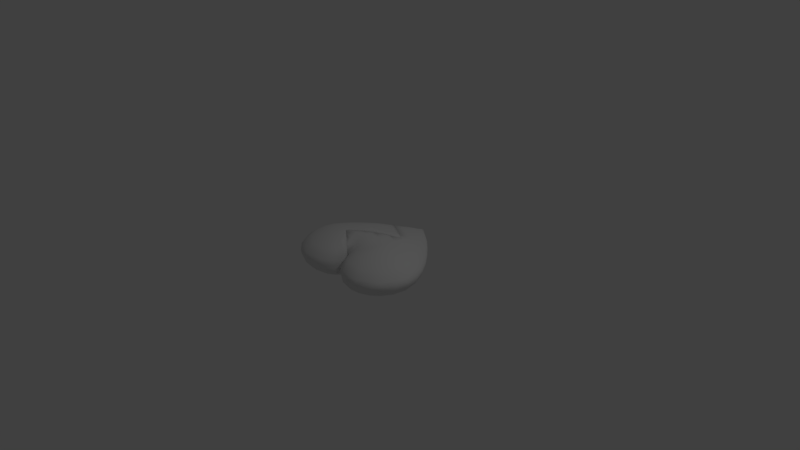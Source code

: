 # Source: HeartBreakCopy.blend  (saved by Blender 2.79.0; exported with 4.5.12 LTS)
import bpy
from mathutils import Matrix  # noqa: F401  (used for matrix-valued properties, if any)

bpy.ops.wm.read_factory_settings(use_empty=True)
scene = bpy.context.scene
scene.name = 'Scene'

# ---- collections
col_collection_1 = bpy.data.collections.new('Collection 1'); scene.collection.children.link(col_collection_1)

# ---- world
world_world = bpy.data.worlds.new('World'); scene.world = world_world
world_world.color = (0.05088, 0.05088, 0.05088)
world_world.use_sun_shadow = False
world_world.sun_shadow_jitter_overblur = 0.0
world_world.cycles.sampling_method = 'MANUAL'

# ---- cameras
cam_camera = bpy.data.cameras.new('Camera')
cam_camera.clip_end = 100.0
cam_camera.lens = 35.0
cam_camera.sensor_width = 32.0
cam_camera.sensor_height = 18.0
cam_camera.ortho_scale = 7.314
cam_camera.dof.focus_distance = 0.0
cam_camera.dof.aperture_fstop = 128.0

# ---- lights
light_lamp = bpy.data.lights.new('Lamp', 'POINT')
light_lamp.transmission_factor = 0.0
light_lamp.cutoff_distance = 30.0
light_lamp.energy = 100.0
light_lamp.shadow_buffer_clip_start = 1.001
light_lamp.shadow_soft_size = 0.1
light_lamp.shadow_maximum_resolution = 0.006
light_lamp.use_absolute_resolution = True

# ---- meshes
me_cylinder_001 = bpy.data.meshes.new('Cylinder.001')
me_cylinder_001.from_pydata([(-0.2804, 0.7344, -0.04366), (-0.5528, 0.4626, -0.06196), (-0.7791, 0.1581, -0.07224), (-0.8776, -0.1598, -0.07598), (-0.754, -0.4748, -0.07753), (-0.4964, -0.6391, -0.07892), (-0.2163, -0.6223, -0.07977), (-0.07334, -0.5157, -0.07943), (-0.2663, 0.6184, -0.1117), (-0.4952, 0.3881, -0.1414), (-0.6854, 0.131, -0.157), (-0.7694, -0.1374, -0.1695), (-0.6653, -0.4034, -0.1724), (-0.4479, -0.5421, -0.1743), (-0.2109, -0.5276, -0.1751), (-0.3145, 0.2893, -0.2266), (-0.4267, 0.1743, -0.2269), (-0.5202, 0.04583, -0.2338), (-0.5644, -0.08836, -0.245), (-0.5127, -0.2214, -0.2539), (-0.4044, -0.2909, -0.2605), (-0.2863, -0.2836, -0.2645), (-0.2706, 0.009818, -0.2656), (-0.2858, -0.009679, -0.2661), (-0.2984, -0.0315, -0.2665), (-0.304, -0.05432, -0.268), (-0.2971, -0.07689, -0.2713), (-0.2827, -0.08861, -0.2732), (-0.267, -0.08731, -0.2743), (-0.2596, -0.07993, -0.2745), (-0.281, 0.735, 0.04279), (-0.2895, 0.7629, 0.0002314), (-0.5528, 0.4627, 0.06046), (-0.5732, 0.4828, -0.0003605), (-0.7791, 0.1582, 0.07018), (-0.8079, 0.1671, -0.000807), (-0.8776, -0.1597, 0.07347), (-0.91, -0.1625, -0.001121), (-0.754, -0.4746, 0.07321), (-0.7819, -0.4889, -0.002011), (-0.4964, -0.639, 0.07213), (-0.5147, -0.6592, -0.003271), (-0.2163, -0.6222, 0.0707), (-0.2243, -0.6419, -0.004494), (-0.07431, -0.5161, 0.06953), (-0.07671, -0.5317, -0.004953), (-0.2663, 0.6184, 0.1074), (-0.4952, 0.3883, 0.1379), (-0.6854, 0.1312, 0.1532), (-0.7694, -0.1372, 0.1661), (-0.6653, -0.4031, 0.1673), (-0.4479, -0.5419, 0.1669), (-0.2116, -0.5276, 0.1659), (-0.09645, -0.4398, 0.1648), (-0.3144, 0.2896, 0.22), (-0.4274, 0.1746, 0.2203), (-0.5224, 0.04622, 0.2275), (-0.5644, -0.08799, 0.2388), (-0.5127, -0.221, 0.2474), (-0.4043, -0.2904, 0.2529), (-0.2863, -0.2832, 0.2557), (-0.2305, -0.24, 0.2538), (-0.3251, 0.01685, 0.2636), (-0.3444, -0.0026, 0.2643), (-0.3605, -0.02438, 0.2649), (-0.3675, -0.04717, 0.2664), (-0.3588, -0.06975, 0.2695), (-0.3404, -0.08151, 0.271), (-0.3205, -0.08025, 0.2717), (-0.3111, -0.07289, 0.2719), (-0.1492, 0.8642, -0.04037), (-0.1689, 0.8596, -0.008298), (-0.2852, 0.7491, -0.02202), (-0.4193, 0.6012, -0.05727), (-0.4349, 0.6265, -0.001425), (-0.5636, 0.4732, -0.03133), (-0.6723, 0.315, -0.07265), (-0.6983, 0.3307, -0.005174), (-0.7944, 0.1631, -0.03696), (-0.8419, 0.003368, -0.0852), (-0.8755, 0.007504, -0.009956), (-0.8953, -0.1612, -0.03919), (-0.8329, -0.324, -0.09032), (-0.8667, -0.3338, -0.01301), (-0.7691, -0.4827, -0.04037), (-0.6341, -0.571, -0.08962), (-0.6588, -0.5907, -0.01252), (-0.5058, -0.6502, -0.04145), (-0.3552, -0.6469, -0.08864), (-0.3683, -0.6688, -0.01272), (-0.2201, -0.6324, -0.04219), (-0.1474, -0.5952, -0.009102), (-0.1416, -0.5766, -0.08338), (-0.0253, -0.4471, 0.003807), (-0.07572, -0.5231, -0.04207), (-0.3822, 0.5046, -0.1328), (-0.5925, 0.261, -0.1539), (-0.7321, -0.001595, -0.1727), (-0.7233, -0.2727, -0.182), (-0.5596, -0.4775, -0.1829), (-0.3294, -0.5408, -0.1836), (-0.4271, -0.42, -0.2277), (-0.1498, -0.4851, -0.1783), (-0.7135, -0.4423, -0.131), (-0.8281, -0.1486, -0.1281), (-0.07674, -0.4801, -0.1307), (-0.2112, -0.5805, -0.1328), (-0.736, 0.1466, -0.1192), (-0.277, 0.6805, -0.07823), (-0.5274, 0.4283, -0.105), (-0.4733, -0.596, -0.1327), (-0.1573, 0.3469, -0.2268), (-0.3713, 0.2319, -0.2284), (-0.4714, 0.11, -0.2312), (-0.542, -0.02108, -0.2418), (-0.5394, -0.1551, -0.2528), (-0.459, -0.2566, -0.2598), (-0.3454, -0.2878, -0.2649), (-0.3423, -0.1895, -0.2733), (-0.4644, 0.2831, -0.189), (-0.2929, 0.4567, -0.1753), (-0.5914, -0.3141, -0.2216), (-0.6064, 0.08976, -0.2014), (-0.247, -0.4098, -0.2322), (-0.6696, -0.1126, -0.215), (-0.1425, 0.01919, -0.2826), (-0.2782, 7.107e-05, -0.2659), (-0.2921, -0.02059, -0.2663), (-0.3012, -0.04291, -0.2674), (-0.3006, -0.0656, -0.2699), (-0.2899, -0.08276, -0.2724), (-0.2748, -0.08797, -0.2739), (-0.2633, -0.08362, -0.2744), (-0.3981, -0.1484, -0.2681), (-0.3916, 0.007387, -0.252), (-0.3454, 0.08272, -0.249), (-0.42, -0.07056, -0.2598), (-0.3054, 0.1517, -0.2525), (-0.1604, 0.822, 0.04209), (-0.2939, 0.7558, 0.02396), (-0.4193, 0.6013, 0.05604), (-0.5708, 0.4793, 0.03341), (-0.6723, 0.3151, 0.07074), (-0.8023, 0.1679, 0.03878), (-0.8419, 0.003477, 0.08292), (-0.9044, -0.1612, 0.04081), (-0.8329, -0.3238, 0.08697), (-0.7756, -0.4889, 0.03986), (-0.6341, -0.5709, 0.08409), (-0.5072, -0.6587, 0.03744), (-0.3552, -0.6469, 0.08062), (-0.2168, -0.6398, 0.03476), (-0.03575, -0.4297, 0.05292), (-0.1419, -0.5767, 0.07382), (-0.06927, -0.528, 0.03297), (-0.3822, 0.5047, 0.1298), (-0.5925, 0.2612, 0.1501), (-0.7321, -0.001361, 0.1689), (-0.7233, -0.2724, 0.1777), (-0.5596, -0.4772, 0.1765), (-0.3294, -0.5406, 0.1752), (-0.04735, -0.371, 0.1528), (-0.4271, -0.4197, 0.2201), (-0.1528, -0.486, 0.1687), (-0.7135, -0.4421, 0.1263), (-0.8281, -0.1484, 0.1252), (-0.08048, -0.4814, 0.1209), (-0.2115, -0.5805, 0.1236), (-0.736, 0.1468, 0.1164), (-0.277, 0.6805, 0.0757), (-0.5274, 0.4284, 0.1025), (-0.4732, -0.5959, 0.1256), (-0.1573, 0.3472, 0.22), (-0.3713, 0.2322, 0.2217), (-0.4751, 0.1105, 0.2249), (-0.5439, -0.02068, 0.2355), (-0.5394, -0.1547, 0.2464), (-0.4589, -0.2562, 0.2527), (-0.3453, -0.2874, 0.2567), (-0.3726, -0.1866, 0.268), (-0.2584, -0.2616, 0.255), (-0.4644, 0.2833, 0.1838), (-0.2929, 0.4569, 0.1705), (-0.5914, -0.3138, 0.2159), (-0.6064, 0.09005, 0.1963), (-0.1609, -0.344, 0.2239), (-0.247, -0.4095, 0.2233), (-0.6695, -0.1123, 0.2103), (-0.1623, 0.02599, 0.2781), (-0.3348, 0.007127, 0.264), (-0.3524, -0.01349, 0.2646), (-0.364, -0.03577, 0.2658), (-0.3632, -0.05846, 0.2681), (-0.3496, -0.07564, 0.2704), (-0.3305, -0.08089, 0.2715), (-0.3158, -0.07657, 0.2718), (-0.4363, -0.1457, 0.2637), (-0.4422, 0.01126, 0.2496), (-0.3869, 0.08641, 0.246), (-0.2706, -0.1572, 0.2684), (-0.3032, -0.1823, 0.2693), (-0.4666, -0.0675, 0.2566), (-0.3209, 0.1536, 0.2466), (-0.354, 0.12, 0.2468), (-0.4518, -0.1067, 0.2614), (-0.1605, 0.1871, 0.2545), (-0.4547, -0.02805, 0.2539), (-0.3379, -0.1847, 0.2696), (-0.2869, -0.1697, 0.2689), (-0.4146, 0.04883, 0.2481), (-0.6337, -0.2141, 0.2201), (-0.149, 0.5448, 0.1573), (-0.6403, -0.01027, 0.2087), (-0.337, -0.4176, 0.2269), (-0.2032, -0.3777, 0.2252), (-0.5364, 0.1872, 0.1927), (-0.5109, -0.3691, 0.2236), (-0.4047, -0.1664, 0.2668), (-0.5994, -0.5286, 0.1369), (-0.3415, -0.5995, 0.1341), (-0.03917, -0.4062, 0.1066), (-0.4042, 0.5563, 0.09561), (-0.6359, 0.2905, 0.1146), (-0.1488, 0.8003, 0.0646), (-0.7912, 0.00222, 0.1314), (-0.1432, -0.5358, 0.126), (-0.3796, 0.3709, 0.1792), (-0.1385, -0.5935, 0.03372), (-0.7825, -0.2997, 0.1385), (-0.03842, -0.4424, 0.04453), (-0.3603, -0.6715, 0.03691), (-0.6545, -0.5948, 0.04043), (-0.8665, -0.3354, 0.04275), (-0.8742, 0.00989, 0.04196), (-0.6961, 0.3306, 0.03707), (-0.436, 0.6213, 0.03033), (-0.1818, 0.8399, 0.02213), (-0.3236, 0.117, -0.2511), (-0.4059, -0.1099, -0.265), (-0.1579, 0.186, -0.2626), (-0.4021, -0.03197, -0.2564), (-0.3665, 0.04478, -0.2505), (-0.6332, -0.2143, -0.2253), (-0.148, 0.5448, -0.1651), (-0.64, -0.01074, -0.2139), (-0.337, -0.4173, -0.2354), (-0.2035, -0.3777, -0.2344), (-0.5362, 0.1869, -0.198), (-0.5106, -0.369, -0.2304), (-0.3686, -0.1693, -0.2716), (-0.5991, -0.5283, -0.1435), (-0.3416, -0.5992, -0.1431), (-0.4041, 0.5562, -0.09788), (-0.6358, 0.2903, -0.1179), (-0.1386, 0.8093, -0.0647), (-0.7908, 0.001861, -0.1348), (-0.1415, -0.535, -0.1361), (-0.3795, 0.3705, -0.1842), (-0.1446, -0.5856, -0.04617), (-0.782, -0.2997, -0.143), (-0.03103, -0.4357, -0.02876), (-0.3617, -0.6586, -0.05089), (-0.6472, -0.582, -0.05161), (-0.8513, -0.3294, -0.05237), (-0.86, 0.005712, -0.04817), (-0.6861, 0.3234, -0.03924), (-0.4277, 0.6145, -0.02952), (-0.1597, 0.8638, -0.02525), (0.0, 0.4014, -0.2161), (0.0, 0.9881, 0.0004415), (0.0, 0.4017, 0.2082), (0.0, 0.9769, -0.01353), (0.0, 0.2187, -0.2614), (0.1573, 0.3469, -0.2268), (0.0, 0.9787, 0.01613), (0.0, -0.3749, 0.03263), (0.0, 0.2192, 0.2527), (0.1573, 0.3472, 0.22), (0.1579, 0.186, -0.2626), (-0.1498, 0.8022, 0.06257), (-0.3316, -0.1714, -0.2733), (-0.1511, 0.5429, -0.1653), (-0.3149, -0.2048, -0.2734), (0.1559, 0.3808, 0.2094), (0.0, 0.4809, 0.1805), (-0.2624, -0.1264, -0.2745), (-0.2721, 0.6525, 0.08998), (-0.1852, -0.0768, -0.2817), (-0.07492, 0.8878, 0.03438), (-0.2485, -0.07091, 0.2759), (-0.1375, 0.7904, -0.07113), (0.1192, 0.1953, 0.254), (-0.2125, -0.3588, -0.2393), (-0.005846, -0.368, 0.06382), (-0.1611, 0.7888, 0.06566), (-0.02805, -0.3441, 0.154), (-0.07703, -0.3033, 0.2031), (-0.2843, -0.2573, -0.2674), (-0.01155, -0.4024, -0.0009591), (-0.07919, -0.4732, -0.1379), (-0.1227, 0.5593, 0.1523), (-0.2992, -0.1301, 0.2701), (-0.3047, -0.1123, 0.2707), (-0.2005, -0.3754, -0.2343), (0.0, 0.04327, -0.2875), (-0.3236, -0.1888, -0.2743), (-0.04002, -0.4427, -0.06556), (-0.1157, -0.4575, -0.1761), (0.312, 0.2518, -0.2337), (0.0, 0.4469, -0.2001), (0.1598, 0.2243, 0.2464), (-0.03262, -0.4318, -0.04852), (-0.00613, 0.9662, -0.0273), (-0.07281, -0.4732, -0.1294), (-0.2951, -0.1477, -0.2746), (-0.2527, -0.1201, -0.2743), (-0.2747, -0.1488, 0.2688), (-0.2954, -0.1055, 0.2705), (-0.147, 0.5747, 0.1462), (0.1542, 0.1457, -0.2674), (-0.2647, -0.1563, 0.2686), (-0.1769, -0.2238, 0.2532), (-0.2725, -0.133, -0.2747), (-0.0251, -0.4203, -0.03084), (-0.3139, -0.119, 0.2708), (-0.1481, 0.541, -0.1663), (-0.02503, 0.02687, -0.2885), (-0.1119, 0.02886, 0.2801), (-0.01267, -0.3591, 0.112), (0.0, 0.1098, 0.2716), (0.1999, 0.1762, -0.2597), (0.2729, 0.3048, 0.22), (-0.08613, -0.2957, 0.2116), (-0.09622, 0.8454, -0.05944), (-0.2461, 0.6365, 0.1042), (-0.2736, -0.2739, -0.2643)], [], [(267, 72, 31, 71), (266, 75, 33, 74), (265, 78, 35, 77), (264, 81, 37, 80), (263, 84, 39, 83), (262, 87, 41, 86), (261, 90, 43, 89), (260, 323, 298, 93), (259, 98, 12, 103), (258, 94, 45, 91), (257, 112, 16, 119), (256, 102, 307, 299, 105), (255, 97, 11, 104), (254, 290, 8, 108), (253, 96, 10, 107), (252, 95, 9, 109), (251, 100, 14, 106), (250, 99, 13, 110), (249, 130, 27, 280, 118), (248, 116, 20, 101), (247, 113, 17, 122), (246, 292, 303), (245, 117, 21, 123), (244, 114, 18, 124), (243, 325, 281), (242, 115, 19, 121), (241, 127, 24, 134), (240, 128, 25, 136), (239, 125, 22, 137), (238, 129, 26, 133), (237, 126, 23, 135), (236, 71, 31, 139), (235, 74, 33, 141), (234, 77, 35, 143), (233, 80, 37, 145), (232, 83, 39, 147), (231, 86, 41, 149), (230, 89, 43, 151), (229, 93, 298, 275), (228, 164, 50, 158), (227, 91, 45, 154), (226, 181, 55, 173), (225, 166, 53, 163), (224, 165, 49, 157), (222, 168, 48, 156), (221, 170, 47, 155), (220, 328, 295, 161), (219, 167, 52, 160), (218, 171, 51, 159), (217, 179, 67, 193), (216, 162, 59, 177), (215, 184, 56, 174), (214, 185, 61, 180), (213, 186, 60, 178), (212, 187, 57, 175), (211, 182, 54, 172), (210, 183, 58, 176), (209, 197, 64, 190), (208, 199, 316, 301), (207, 200, 324, 68, 194), (206, 201, 65, 191), (205, 202, 62, 188), (204, 196, 66, 192), (203, 198, 63, 189), (202, 203, 189, 62), (54, 173, 203, 202), (173, 55, 198, 203), (201, 204, 192, 65), (57, 176, 204, 201), (176, 58, 196, 204), (199, 320, 316), (61, 321, 320, 199), (276, 205, 188, 327, 329), (270, 172, 205, 276), (172, 54, 202, 205), (197, 206, 191, 64), (56, 175, 206, 197), (175, 57, 201, 206), (179, 207, 194, 67), (59, 178, 207, 179), (178, 60, 200, 207), (200, 208, 301, 324), (60, 180, 208, 200), (180, 61, 199, 208), (198, 209, 190, 63), (55, 174, 209, 198), (174, 56, 197, 209), (187, 210, 176, 57), (49, 158, 210, 187), (158, 50, 183, 210), (185, 332, 321, 61), (53, 161, 296, 332, 185), (161, 295, 296), (184, 212, 175, 56), (48, 157, 212, 184), (157, 49, 187, 212), (162, 213, 178, 59), (51, 160, 213, 162), (160, 52, 186, 213), (186, 214, 180, 60), (52, 163, 214, 186), (163, 53, 185, 214), (181, 215, 174, 55), (47, 156, 215, 181), (156, 48, 184, 215), (183, 216, 177, 58), (50, 159, 216, 183), (159, 51, 162, 216), (196, 217, 193, 66), (58, 177, 217, 196), (177, 59, 179, 217), (164, 218, 159, 50), (38, 148, 218, 164), (148, 40, 171, 218), (171, 219, 160, 51), (40, 150, 219, 171), (150, 42, 167, 219), (166, 220, 161, 53), (44, 152, 220, 166), (152, 293, 328, 220), (169, 221, 155, 46, 286), (30, 140, 221, 169), (140, 32, 170, 221), (170, 222, 156, 47), (32, 142, 222, 170), (142, 34, 168, 222), (138, 30, 169, 294, 279), (168, 224, 157, 48), (34, 144, 224, 168), (144, 36, 165, 224), (167, 225, 163, 52), (42, 153, 225, 167), (153, 44, 166, 225), (182, 226, 173, 54), (46, 155, 226, 182), (155, 47, 181, 226), (153, 227, 154, 44), (42, 151, 227, 153), (151, 43, 91, 227), (165, 228, 158, 49), (36, 146, 228, 165), (146, 38, 164, 228), (152, 229, 275, 293), (44, 154, 229, 152), (154, 45, 93, 229), (150, 230, 151, 42), (40, 149, 230, 150), (149, 41, 89, 230), (148, 231, 149, 40), (38, 147, 231, 148), (147, 39, 86, 231), (146, 232, 147, 38), (36, 145, 232, 146), (145, 37, 83, 232), (144, 233, 145, 36), (34, 143, 233, 144), (143, 35, 80, 233), (142, 234, 143, 34), (32, 141, 234, 142), (141, 33, 77, 234), (140, 235, 141, 32), (30, 139, 235, 140), (139, 31, 74, 235), (138, 236, 139, 30), (274, 269, 71, 236), (112, 237, 135, 16), (15, 137, 237, 112), (137, 22, 126, 237), (115, 238, 133, 19), (18, 136, 238, 115), (136, 25, 129, 238), (111, 239, 137, 15), (268, 272, 239, 111), (272, 304, 326, 125, 239), (114, 240, 136, 18), (17, 134, 240, 114), (134, 24, 128, 240), (117, 282, 297, 21), (20, 118, 305, 282, 117), (118, 280, 305), (21, 297, 335), (113, 241, 134, 17), (16, 135, 241, 113), (135, 23, 127, 241), (98, 242, 121, 12), (11, 124, 242, 98), (124, 18, 115, 242), (97, 244, 124, 11), (10, 122, 244, 97), (122, 17, 114, 244), (100, 245, 123, 14), (13, 101, 245, 100), (101, 20, 117, 245), (102, 246, 303, 307), (14, 123, 246, 102), (123, 21, 335, 292, 246), (96, 247, 122, 10), (9, 119, 247, 96), (119, 16, 113, 247), (99, 248, 101, 13), (12, 121, 248, 99), (121, 19, 116, 248), (116, 249, 118, 20), (19, 133, 249, 116), (133, 26, 130, 249), (85, 250, 110, 5), (4, 103, 250, 85), (103, 12, 99, 250), (88, 251, 106, 6), (5, 110, 251, 88), (110, 13, 100, 251), (7, 105, 313, 306), (105, 299, 313), (73, 252, 109, 1), (0, 108, 252, 73), (108, 8, 95, 252), (76, 253, 107, 2), (1, 109, 253, 76), (109, 9, 96, 253), (70, 254, 108, 0), (79, 255, 104, 3), (2, 107, 255, 79), (107, 10, 97, 255), (92, 256, 105, 7), (6, 106, 256, 92), (106, 14, 102, 256), (95, 257, 119, 9), (8, 120, 257, 95), (120, 15, 112, 257), (90, 258, 91, 43), (6, 92, 258, 90), (92, 7, 94, 258), (82, 259, 103, 4), (3, 104, 259, 82), (104, 11, 98, 259), (94, 260, 93, 45), (7, 306, 311, 260, 94), (87, 261, 89, 41), (5, 88, 261, 87), (88, 6, 90, 261), (84, 262, 86, 39), (4, 85, 262, 84), (85, 5, 87, 262), (81, 263, 83, 37), (3, 82, 263, 81), (82, 4, 84, 263), (78, 264, 80, 35), (2, 79, 264, 78), (79, 3, 81, 264), (75, 265, 77, 33), (1, 76, 265, 75), (76, 2, 78, 265), (72, 266, 74, 31), (0, 73, 266, 72), (73, 1, 75, 266), (271, 267, 71, 269), (70, 0, 72, 267), (278, 330, 319), (276, 329, 291), (270, 276, 291, 310, 277), (277, 310, 331), (268, 273, 278, 272), (272, 278, 319, 304), (317, 289, 69), (287, 315, 29), (322, 314, 131, 28), (279, 288, 138), (318, 334, 46, 182, 211), (302, 195, 68, 324), (285, 322, 28, 132), (334, 286, 46), (286, 294, 169), (283, 284, 270, 277), (312, 333, 254, 70), (309, 273, 268), (284, 300, 211, 172, 270), (331, 283, 277), (311, 323, 260), (330, 278, 273, 308), (8, 281, 120), (302, 317, 69, 195), (325, 309, 268, 111), (281, 325, 111, 15, 120), (279, 294, 223), (289, 327, 188, 62, 189, 63, 190, 64, 191, 65, 192, 66, 193, 67, 194, 68, 195, 69), (315, 285, 132, 29), (333, 290, 254), (300, 318, 211), (288, 274, 236, 138), (326, 287, 29, 132, 28, 131, 27, 130, 26, 129, 25, 128, 24, 127, 23, 126, 22, 125), (314, 280, 27, 131), (271, 312, 70, 267)])
me_cylinder_001.polygons.foreach_set('use_smooth', [True] * 292)
me_cylinder_001.use_remesh_preserve_volume = False
me_cylinder_001.use_remesh_preserve_attributes = False
me_cylinder_001.use_mirror_vertex_groups = False
me_cylinder_001.update()
me_cylinder = bpy.data.meshes.new('Cylinder')
me_cylinder.from_pydata([(-0.2663, 0.6184, -0.1117), (-0.09172, -0.4382, -0.1745), (-0.2307, -0.241, -0.2631), (-0.03378, -0.429, -0.06296), (-0.1343, 0.7346, -0.09011), (-0.04233, -0.3693, -0.1626), (-0.1162, -0.2068, -0.2619), (-0.2584, -0.2623, -0.2641), (-0.1605, -0.3442, -0.2333), (-0.1366, -0.07475, -0.2864), (-0.2455, -0.1619, -0.2741), (-0.2788, -0.1862, -0.2753), (-0.136, 0.735, 0.08666), (-0.1146, -0.2051, 0.2525), (-0.1548, -0.06795, 0.2818), (-0.1346, -0.1375, 0.2714), (-0.08161, -0.2928, 0.2109), (-0.1488, 0.8003, 0.0646), (-0.1258, -0.1426, -0.2777), (-0.3089, -0.1882, -0.2751), (-0.2613, -0.1741, -0.2746), (-0.08079, -0.291, -0.2216), (-0.148, 0.5448, -0.1651), (-0.03329, -0.404, -0.1163), (0.0, 0.9705, -0.02674), (0.2804, 0.7344, -0.04366), (0.5528, 0.4626, -0.06196), (0.7791, 0.1581, -0.07224), (0.8776, -0.1598, -0.07598), (0.754, -0.4748, -0.07753), (0.4964, -0.6391, -0.07892), (0.2163, -0.6223, -0.07977), (0.0, -0.355, -0.07586), (0.07334, -0.5157, -0.07943), (0.0, 0.8427, -0.06615), (0.2663, 0.6184, -0.1117), (0.4952, 0.3881, -0.1414), (0.6854, 0.131, -0.157), (0.7694, -0.1374, -0.1695), (0.6653, -0.4034, -0.1724), (0.4479, -0.5421, -0.1743), (0.2109, -0.5276, -0.1751), (0.09172, -0.4382, -0.1745), (0.0, -0.3042, -0.1658), (0.3145, 0.2893, -0.2266), (0.4267, 0.1743, -0.2269), (0.5202, 0.04583, -0.2338), (0.5644, -0.08836, -0.245), (0.5127, -0.2214, -0.2539), (0.4044, -0.2909, -0.2605), (0.2863, -0.2836, -0.2645), (0.2307, -0.241, -0.2631), (0.0, -0.1751, -0.2677), (0.0, 0.02851, -0.2897), (0.2706, 0.009818, -0.2656), (0.2858, -0.009679, -0.2661), (0.2984, -0.0315, -0.2665), (0.304, -0.05432, -0.268), (0.2971, -0.07689, -0.2713), (0.2827, -0.08861, -0.2732), (0.267, -0.08731, -0.2743), (0.2596, -0.07993, -0.2745), (0.0, -0.06873, -0.2969), (0.0, 0.9454, 0.02762), (0.0, 0.9881, 0.0004415), (0.281, 0.735, 0.04279), (0.2895, 0.7629, 0.0002314), (0.5528, 0.4627, 0.06046), (0.5732, 0.4828, -0.0003605), (0.7791, 0.1582, 0.07018), (0.8079, 0.1671, -0.000807), (0.8776, -0.1597, 0.07347), (0.91, -0.1625, -0.001121), (0.754, -0.4746, 0.07321), (0.7819, -0.4889, -0.002011), (0.4964, -0.639, 0.07213), (0.5147, -0.6592, -0.003271), (0.2163, -0.6222, 0.0707), (0.2243, -0.6419, -0.004494), (0.0, -0.3559, 0.06595), (0.0, -0.3649, -0.004958), (0.07431, -0.5161, 0.06953), (0.07671, -0.5317, -0.004953), (0.0, 0.8416, 0.0652), (0.2663, 0.6184, 0.1074), (0.4952, 0.3883, 0.1379), (0.6854, 0.1312, 0.1532), (0.7694, -0.1372, 0.1661), (0.6653, -0.4031, 0.1673), (0.4479, -0.5419, 0.1669), (0.2116, -0.5276, 0.1659), (0.09645, -0.4398, 0.1648), (0.0, -0.3051, 0.1559), (0.3144, 0.2896, 0.22), (0.4274, 0.1746, 0.2203), (0.5224, 0.04622, 0.2275), (0.5644, -0.08799, 0.2388), (0.5127, -0.221, 0.2474), (0.4043, -0.2904, 0.2529), (0.2863, -0.2832, 0.2557), (0.2305, -0.24, 0.2538), (0.0, -0.1722, 0.2593), (0.0, 0.03524, 0.2845), (0.3251, 0.01685, 0.2636), (0.3444, -0.0026, 0.2643), (0.3605, -0.02438, 0.2649), (0.3675, -0.04717, 0.2664), (0.3588, -0.06975, 0.2695), (0.3404, -0.08151, 0.271), (0.3205, -0.08025, 0.2717), (0.3111, -0.07289, 0.2719), (0.0, -0.06198, 0.2917), (0.0, 0.9769, -0.01353), (0.0, -0.3549, -0.03966), (0.0, 0.9274, -0.0475), (0.0, -0.3352, -0.1244), (0.0, 0.6266, -0.137), (0.0, -0.2424, -0.2226), (0.0, -0.02019, -0.2955), (0.0, -0.1237, -0.285), (0.1492, 0.8642, -0.04037), (0.1689, 0.8596, -0.008298), (0.2852, 0.7491, -0.02202), (0.4193, 0.6012, -0.05727), (0.4349, 0.6265, -0.001425), (0.5636, 0.4732, -0.03133), (0.6723, 0.315, -0.07265), (0.6983, 0.3307, -0.005174), (0.7944, 0.1631, -0.03696), (0.8419, 0.003368, -0.0852), (0.8755, 0.007504, -0.009956), (0.8953, -0.1612, -0.03919), (0.8329, -0.324, -0.09032), (0.8667, -0.3338, -0.01301), (0.7691, -0.4827, -0.04037), (0.6341, -0.571, -0.08962), (0.6588, -0.5907, -0.01252), (0.5058, -0.6502, -0.04145), (0.3552, -0.6469, -0.08864), (0.3683, -0.6688, -0.01272), (0.2201, -0.6324, -0.04219), (0.03378, -0.429, -0.06296), (0.1474, -0.5952, -0.009102), (0.1416, -0.5766, -0.08338), (0.0253, -0.4471, 0.003807), (0.07572, -0.5231, -0.04207), (0.1343, 0.7346, -0.09011), (0.3822, 0.5046, -0.1328), (0.5925, 0.261, -0.1539), (0.7321, -0.001595, -0.1727), (0.7233, -0.2727, -0.182), (0.5596, -0.4775, -0.1829), (0.3294, -0.5408, -0.1836), (0.04233, -0.3693, -0.1626), (0.4271, -0.42, -0.2277), (0.1498, -0.4851, -0.1783), (0.7135, -0.4423, -0.131), (0.8281, -0.1486, -0.1281), (0.07674, -0.4801, -0.1307), (0.2112, -0.5805, -0.1328), (0.736, 0.1466, -0.1192), (0.277, 0.6805, -0.07823), (0.5274, 0.4283, -0.105), (0.4733, -0.596, -0.1327), (0.1573, 0.3469, -0.2268), (0.3713, 0.2319, -0.2284), (0.4714, 0.11, -0.2312), (0.542, -0.02108, -0.2418), (0.5394, -0.1551, -0.2528), (0.459, -0.2566, -0.2598), (0.3454, -0.2878, -0.2649), (0.1162, -0.2068, -0.2619), (0.3423, -0.1895, -0.2733), (0.2584, -0.2623, -0.2641), (0.4644, 0.2831, -0.189), (0.2929, 0.4567, -0.1753), (0.5914, -0.3141, -0.2216), (0.6064, 0.08976, -0.2014), (0.1605, -0.3442, -0.2333), (0.247, -0.4098, -0.2322), (0.6696, -0.1126, -0.215), (0.1425, 0.01919, -0.2826), (0.2782, 7.107e-05, -0.2659), (0.2921, -0.02059, -0.2663), (0.3012, -0.04291, -0.2674), (0.3006, -0.0656, -0.2699), (0.2899, -0.08276, -0.2724), (0.2748, -0.08797, -0.2739), (0.1366, -0.07475, -0.2864), (0.2633, -0.08362, -0.2744), (0.3981, -0.1484, -0.2681), (0.3916, 0.007387, -0.252), (0.3454, 0.08272, -0.249), (0.2455, -0.1619, -0.2741), (0.2788, -0.1862, -0.2753), (0.42, -0.07056, -0.2598), (0.3054, 0.1517, -0.2525), (0.0, 0.9787, 0.01613), (0.0, -0.3749, 0.03263), (0.0, 0.895, 0.04838), (0.0, -0.3365, 0.1145), (0.0, 0.6267, 0.1293), (0.0, -0.242, 0.2124), (0.0, -0.01345, 0.2903), (0.0, -0.1182, 0.2789), (0.1604, 0.822, 0.04209), (0.2939, 0.7558, 0.02396), (0.4193, 0.6013, 0.05604), (0.5708, 0.4793, 0.03341), (0.6723, 0.3151, 0.07074), (0.8023, 0.1679, 0.03878), (0.8419, 0.003477, 0.08292), (0.9044, -0.1612, 0.04081), (0.8329, -0.3238, 0.08697), (0.7756, -0.4889, 0.03986), (0.6341, -0.5709, 0.08409), (0.5072, -0.6587, 0.03744), (0.3552, -0.6469, 0.08062), (0.2168, -0.6398, 0.03476), (0.03575, -0.4297, 0.05292), (0.1419, -0.5767, 0.07382), (0.06927, -0.528, 0.03297), (0.136, 0.735, 0.08666), (0.3822, 0.5047, 0.1298), (0.5925, 0.2612, 0.1501), (0.7321, -0.001361, 0.1689), (0.7233, -0.2724, 0.1777), (0.5596, -0.4772, 0.1765), (0.3294, -0.5406, 0.1752), (0.04735, -0.371, 0.1528), (0.4271, -0.4197, 0.2201), (0.1528, -0.486, 0.1687), (0.7135, -0.4421, 0.1263), (0.8281, -0.1484, 0.1252), (0.08048, -0.4814, 0.1209), (0.2115, -0.5805, 0.1236), (0.736, 0.1468, 0.1164), (0.277, 0.6805, 0.0757), (0.5274, 0.4284, 0.1025), (0.4732, -0.5959, 0.1256), (0.3713, 0.2322, 0.2217), (0.4751, 0.1105, 0.2249), (0.5439, -0.02068, 0.2355), (0.5394, -0.1547, 0.2464), (0.4589, -0.2562, 0.2527), (0.3453, -0.2874, 0.2567), (0.1146, -0.2051, 0.2525), (0.3726, -0.1866, 0.268), (0.2584, -0.2616, 0.255), (0.4644, 0.2833, 0.1838), (0.2929, 0.4569, 0.1705), (0.5914, -0.3138, 0.2159), (0.6064, 0.09005, 0.1963), (0.1609, -0.344, 0.2239), (0.247, -0.4095, 0.2233), (0.6695, -0.1123, 0.2103), (0.1623, 0.02599, 0.2781), (0.3348, 0.007127, 0.264), (0.3524, -0.01349, 0.2646), (0.364, -0.03577, 0.2658), (0.3632, -0.05846, 0.2681), (0.3496, -0.07564, 0.2704), (0.3305, -0.08089, 0.2715), (0.1548, -0.06795, 0.2818), (0.3158, -0.07657, 0.2718), (0.4363, -0.1457, 0.2637), (0.4422, 0.01126, 0.2496), (0.3869, 0.08641, 0.246), (0.2706, -0.1572, 0.2684), (0.3032, -0.1823, 0.2693), (0.4666, -0.0675, 0.2566), (0.3209, 0.1536, 0.2466), (0.354, 0.12, 0.2468), (0.4518, -0.1067, 0.2614), (0.1346, -0.1375, 0.2714), (0.1605, 0.1871, 0.2545), (0.4547, -0.02805, 0.2539), (0.3379, -0.1847, 0.2696), (0.2869, -0.1697, 0.2689), (0.4146, 0.04883, 0.2481), (0.6337, -0.2141, 0.2201), (0.08161, -0.2928, 0.2109), (0.149, 0.5448, 0.1573), (0.6403, -0.01027, 0.2087), (0.337, -0.4176, 0.2269), (0.2032, -0.3777, 0.2252), (0.5364, 0.1872, 0.1927), (0.5109, -0.3691, 0.2236), (0.4047, -0.1664, 0.2668), (0.5994, -0.5286, 0.1369), (0.3415, -0.5995, 0.1341), (0.03917, -0.4062, 0.1066), (0.4042, 0.5563, 0.09561), (0.6359, 0.2905, 0.1146), (0.1488, 0.8003, 0.0646), (0.7912, 0.00222, 0.1314), (0.1432, -0.5358, 0.126), (0.3796, 0.3709, 0.1792), (0.1385, -0.5935, 0.03372), (0.7825, -0.2997, 0.1385), (0.03842, -0.4424, 0.04453), (0.3603, -0.6715, 0.03691), (0.6545, -0.5948, 0.04043), (0.8665, -0.3354, 0.04275), (0.8742, 0.00989, 0.04196), (0.6961, 0.3306, 0.03707), (0.436, 0.6213, 0.03033), (0.1818, 0.8399, 0.02213), (0.3236, 0.117, -0.2511), (0.4059, -0.1099, -0.265), (0.1258, -0.1426, -0.2777), (0.4021, -0.03197, -0.2564), (0.3089, -0.1882, -0.2751), (0.2613, -0.1741, -0.2746), (0.3665, 0.04478, -0.2505), (0.6332, -0.2143, -0.2253), (0.08079, -0.291, -0.2216), (0.148, 0.5448, -0.1651), (0.64, -0.01074, -0.2139), (0.337, -0.4173, -0.2354), (0.2035, -0.3777, -0.2344), (0.5362, 0.1869, -0.198), (0.5106, -0.369, -0.2304), (0.3686, -0.1693, -0.2716), (0.5991, -0.5283, -0.1435), (0.3416, -0.5992, -0.1431), (0.03329, -0.404, -0.1163), (0.4041, 0.5562, -0.09788), (0.6358, 0.2903, -0.1179), (0.1386, 0.8093, -0.0647), (0.7908, 0.001861, -0.1348), (0.1415, -0.535, -0.1361), (0.3795, 0.3705, -0.1842), (0.1446, -0.5856, -0.04617), (0.782, -0.2997, -0.143), (0.03103, -0.4357, -0.02876), (0.3617, -0.6586, -0.05089), (0.6472, -0.582, -0.05161), (0.8513, -0.3294, -0.05237), (0.86, 0.005712, -0.04817), (0.6861, 0.3234, -0.03924), (0.4277, 0.6145, -0.02952), (0.1597, 0.8638, -0.02525), (-0.1498, 0.8022, 0.06257), (-0.3316, -0.1714, -0.2733), (-0.1511, 0.5429, -0.1653), (-0.3149, -0.2048, -0.2734), (0.1559, 0.3808, 0.2094), (0.0, 0.4809, 0.1805), (-0.2624, -0.1264, -0.2745), (-0.2721, 0.6525, 0.08998), (-0.1852, -0.0768, -0.2817), (-0.07492, 0.8878, 0.03438), (-0.2485, -0.07091, 0.2759), (-0.1375, 0.7904, -0.07113), (0.1192, 0.1953, 0.254), (-0.2125, -0.3588, -0.2393), (-0.005846, -0.368, 0.06382), (-0.1611, 0.7888, 0.06566), (-0.02805, -0.3441, 0.154), (-0.07703, -0.3033, 0.2031), (-0.2843, -0.2573, -0.2674), (-0.01155, -0.4024, -0.0009591), (-0.07919, -0.4732, -0.1379), (-0.1227, 0.5593, 0.1523), (-0.2992, -0.1301, 0.2701), (-0.3047, -0.1123, 0.2707), (-0.2005, -0.3754, -0.2343), (0.0, 0.04327, -0.2875), (-0.3236, -0.1888, -0.2743), (-0.04002, -0.4427, -0.06556), (-0.1157, -0.4575, -0.1761), (0.312, 0.2518, -0.2337), (0.0, 0.4469, -0.2001), (0.1598, 0.2243, 0.2464), (-0.03262, -0.4318, -0.04852), (-0.00613, 0.9662, -0.0273), (-0.07281, -0.4732, -0.1294), (-0.2951, -0.1477, -0.2746), (-0.2527, -0.1201, -0.2743), (-0.2747, -0.1488, 0.2688), (-0.2954, -0.1055, 0.2705), (-0.147, 0.5747, 0.1462), (0.1542, 0.1457, -0.2674), (-0.2647, -0.1563, 0.2686), (-0.1769, -0.2238, 0.2532), (-0.2725, -0.133, -0.2747), (-0.0251, -0.4203, -0.03084), (-0.3139, -0.119, 0.2708), (-0.1481, 0.541, -0.1663), (-0.02503, 0.02687, -0.2885), (-0.1119, 0.02886, 0.2801), (-0.01267, -0.3591, 0.112), (0.0, 0.1098, 0.2716), (0.1999, 0.1762, -0.2597), (0.2729, 0.3048, 0.22), (-0.08613, -0.2957, 0.2116), (-0.09622, 0.8454, -0.05944), (-0.2461, 0.6365, 0.1042), (-0.2736, -0.2739, -0.2643), (0.0003426, 0.9759, -0.01516)], [], [(23, 5, 43, 115), (21, 6, 52, 117), (53, 118, 62, 9, 351, 390), (20, 349, 379, 10), (19, 378, 386, 11), (18, 9, 62, 119), (17, 358, 350, 398, 12), (16, 202, 101, 13), (102, 391, 353, 14, 111, 203), (15, 204, 111, 14), (13, 101, 204, 15), (201, 364, 348), (83, 12, 382, 364, 201), (12, 398, 382), (199, 17, 12, 83), (63, 352, 343, 17, 199), (63, 197, 352), (6, 18, 119, 52), (2, 10, 18, 6), (10, 379, 351, 9, 18), (7, 20, 10, 2), (11, 386, 349, 20), (5, 21, 117, 43), (1, 8, 21, 5), (8, 2, 6, 21), (4, 22, 345, 0), (34, 116, 22, 4), (116, 373, 389, 22), (3, 23, 115, 32), (24, 114, 397, 376), (114, 34, 4, 354, 397), (3, 32, 113, 387, 375), (24, 376, 112), (342, 121, 66, 122), (341, 124, 68, 125), (340, 127, 70, 128), (339, 130, 72, 131), (338, 133, 74, 134), (337, 136, 76, 137), (336, 139, 78, 140), (335, 144, 80, 113), (334, 156, 39, 150), (333, 142, 82, 145), (332, 174, 45, 165), (331, 158, 42, 155), (330, 157, 38, 149), (329, 161, 35, 146), (328, 160, 37, 148), (327, 162, 36, 147), (326, 115, 43, 153), (325, 159, 41, 152), (324, 163, 40, 151), (323, 172, 59, 186), (322, 154, 49, 169), (321, 177, 46, 166), (320, 178, 51, 173), (319, 179, 50, 170), (318, 180, 47, 167), (317, 175, 44, 164), (316, 117, 52, 171), (315, 176, 48, 168), (53, 181, 54, 182, 55, 183, 56, 184, 57, 185, 58, 186, 59, 187, 60, 189, 61, 188, 62, 118), (314, 191, 56, 183), (313, 193, 61, 189), (312, 194, 60, 187), (311, 195, 57, 184), (310, 119, 62, 188), (309, 190, 58, 185), (308, 192, 55, 182), (307, 206, 66, 121), (306, 208, 68, 124), (305, 210, 70, 127), (304, 212, 72, 130), (303, 214, 74, 133), (302, 216, 76, 136), (301, 218, 78, 139), (300, 198, 80, 144), (299, 226, 88, 232), (298, 221, 82, 142), (297, 240, 94, 249), (296, 231, 91, 234), (295, 225, 87, 233), (294, 222, 84, 237), (293, 224, 86, 236), (292, 223, 85, 238), (291, 229, 92, 200), (290, 228, 90, 235), (289, 227, 89, 239), (288, 261, 108, 247), (287, 244, 98, 230), (286, 241, 95, 252), (285, 248, 100, 253), (284, 245, 99, 254), (283, 242, 96, 255), (282, 347, 395, 93, 250), (281, 246, 101, 202), (280, 243, 97, 251), (102, 203, 111, 263, 110, 264, 109, 262, 108, 261, 107, 260, 106, 259, 105, 258, 104, 257, 103, 256), (279, 258, 105, 266), (278, 264, 110, 268), (277, 262, 109, 269), (276, 259, 106, 270), (275, 256, 103, 271), (274, 263, 111, 204), (273, 260, 107, 265), (272, 257, 104, 267), (271, 103, 257, 272), (93, 271, 272, 240), (240, 272, 267, 94), (270, 106, 260, 273), (96, 270, 273, 243), (243, 273, 265, 97), (268, 110, 263, 274), (100, 268, 274, 246), (246, 274, 204, 101), (266, 105, 259, 276), (95, 266, 276, 242), (242, 276, 270, 96), (247, 108, 262, 277), (98, 247, 277, 245), (245, 277, 269, 99), (269, 109, 264, 278), (99, 269, 278, 248), (248, 278, 268, 100), (267, 104, 258, 279), (94, 267, 279, 241), (241, 279, 266, 95), (255, 96, 243, 280), (87, 255, 280, 226), (226, 280, 251, 88), (253, 100, 246, 281), (91, 253, 281, 229), (229, 281, 202, 92), (201, 348, 347, 282), (83, 201, 282, 222), (222, 282, 250, 84), (252, 95, 242, 283), (86, 252, 283, 225), (225, 283, 255, 87), (230, 98, 245, 284), (89, 230, 284, 228), (228, 284, 254, 90), (254, 99, 248, 285), (90, 254, 285, 231), (231, 285, 253, 91), (249, 94, 241, 286), (85, 249, 286, 224), (224, 286, 252, 86), (251, 97, 244, 287), (88, 251, 287, 227), (227, 287, 230, 89), (265, 107, 261, 288), (97, 265, 288, 244), (244, 288, 247, 98), (232, 88, 227, 289), (73, 232, 289, 215), (215, 289, 239, 75), (239, 89, 228, 290), (75, 239, 290, 217), (217, 290, 235, 77), (234, 91, 229, 291), (81, 234, 291, 219), (219, 291, 200, 79), (237, 84, 223, 292), (65, 237, 292, 207), (207, 292, 238, 67), (238, 85, 224, 293), (67, 238, 293, 209), (209, 293, 236, 69), (199, 83, 222, 294), (63, 199, 294, 205), (205, 294, 237, 65), (236, 86, 225, 295), (69, 236, 295, 211), (211, 295, 233, 71), (235, 90, 231, 296), (77, 235, 296, 220), (220, 296, 234, 81), (250, 93, 240, 297), (84, 250, 297, 223), (223, 297, 249, 85), (220, 81, 221, 298), (77, 220, 298, 218), (218, 298, 142, 78), (233, 87, 226, 299), (71, 233, 299, 213), (213, 299, 232, 73), (219, 79, 198, 300), (81, 219, 300, 221), (221, 300, 144, 82), (217, 77, 218, 301), (75, 217, 301, 216), (216, 301, 139, 76), (215, 75, 216, 302), (73, 215, 302, 214), (214, 302, 136, 74), (213, 73, 214, 303), (71, 213, 303, 212), (212, 303, 133, 72), (211, 71, 212, 304), (69, 211, 304, 210), (210, 304, 130, 70), (209, 69, 210, 305), (67, 209, 305, 208), (208, 305, 127, 68), (207, 67, 208, 306), (65, 207, 306, 206), (206, 306, 124, 66), (205, 65, 206, 307), (63, 205, 307, 197), (197, 307, 121, 64), (165, 45, 192, 308), (44, 165, 308, 196, 372), (196, 308, 182, 54), (168, 48, 190, 309), (47, 168, 309, 195), (195, 309, 185, 57), (171, 52, 119, 310), (51, 171, 310, 193), (193, 310, 188, 61), (164, 44, 372), (167, 47, 195, 311), (46, 167, 311, 191), (191, 311, 184, 56), (170, 50, 194, 312), (49, 170, 312, 172), (172, 312, 187, 59), (173, 51, 193, 313), (50, 173, 313, 194), (194, 313, 189, 60), (166, 46, 191, 314), (45, 166, 314, 192), (192, 314, 183, 55), (150, 39, 176, 315), (38, 150, 315, 180), (180, 315, 168, 47), (153, 43, 117, 316), (42, 153, 316, 178), (178, 316, 171, 51), (146, 35, 175, 317), (34, 146, 317, 116), (116, 317, 164, 373), (149, 38, 180, 318), (37, 149, 318, 177), (177, 318, 167, 46), (152, 41, 179, 319), (40, 152, 319, 154), (154, 319, 170, 49), (155, 42, 178, 320), (41, 155, 320, 179), (179, 320, 173, 50), (148, 37, 177, 321), (36, 148, 321, 174), (174, 321, 166, 45), (151, 40, 154, 322), (39, 151, 322, 176), (176, 322, 169, 48), (169, 49, 172, 323), (48, 169, 323, 190), (190, 323, 186, 58), (135, 30, 163, 324), (29, 135, 324, 156), (156, 324, 151, 39), (138, 31, 159, 325), (30, 138, 325, 163), (163, 325, 152, 40), (141, 32, 115, 326), (33, 141, 326, 158), (158, 326, 153, 42), (123, 26, 162, 327), (25, 123, 327, 161), (161, 327, 147, 35), (126, 27, 160, 328), (26, 126, 328, 162), (162, 328, 148, 36), (120, 25, 161, 329), (24, 120, 329, 114), (114, 329, 146, 34), (129, 28, 157, 330), (27, 129, 330, 160), (160, 330, 149, 37), (143, 33, 158, 331), (31, 143, 331, 159), (159, 331, 155, 41), (147, 36, 174, 332), (35, 147, 332, 175), (175, 332, 165, 44), (140, 78, 142, 333), (31, 140, 333, 143), (143, 333, 145, 33), (132, 29, 156, 334), (28, 132, 334, 157), (157, 334, 150, 38), (145, 82, 144, 335), (33, 145, 335, 141), (141, 335, 113, 32), (137, 76, 139, 336), (30, 137, 336, 138), (138, 336, 140, 31), (134, 74, 136, 337), (29, 134, 337, 135), (135, 337, 137, 30), (131, 72, 133, 338), (28, 131, 338, 132), (132, 338, 134, 29), (128, 70, 130, 339), (27, 128, 339, 129), (129, 339, 131, 28), (125, 68, 127, 340), (26, 125, 340, 126), (126, 340, 128, 27), (122, 66, 124, 341), (25, 122, 341, 123), (123, 341, 125, 26), (112, 64, 121, 342), (24, 112, 342, 120), (120, 342, 122, 25), (385, 396, 16, 13), (380, 384, 15, 14, 353, 381), (361, 346, 19, 11), (395, 374, 275, 271, 93), (388, 365, 366), (367, 356, 7, 2, 8), (393, 391, 102), (368, 383, 181, 53), (390, 368, 53), (356, 399, 7), (355, 393, 102, 256, 275), (357, 198, 79), (371, 367, 8, 1), (0, 354, 4), (370, 377, 23, 3), (396, 360, 16), (372, 196, 394), (365, 380, 381, 366), (384, 385, 13, 15), (359, 392, 200, 92), (346, 369, 19), (363, 371, 1), (198, 362, 80), (392, 357, 79, 200), (374, 355, 275), (399, 361, 11, 20, 7), (362, 387, 113, 80), (377, 363, 1, 5, 23), (360, 359, 92, 202, 16), (369, 344, 378, 19), (383, 394, 196, 54, 181), (375, 370, 3)])
me_cylinder.polygons.foreach_set('use_smooth', [True] * 349)
me_cylinder.use_remesh_preserve_volume = False
me_cylinder.use_remesh_preserve_attributes = False
me_cylinder.use_mirror_vertex_groups = False
me_cylinder.update()

# ---- objects
ob_cylinder_001 = bpy.data.objects.new('Cylinder.001', me_cylinder_001)
ob_cylinder = bpy.data.objects.new('Cylinder', me_cylinder)
ob_lamp = bpy.data.objects.new('Lamp', light_lamp)
ob_camera = bpy.data.objects.new('Camera', cam_camera)

# ---- transforms, parenting, visibility, modifiers, constraints
ob_cylinder_001.location = (0.0, 0.0, 0.0)
ob_cylinder_001.lineart.crease_threshold = 0.0
_m = ob_cylinder_001.modifiers.new('Solidify', 'SOLIDIFY')
_m.nonmanifold_thickness_mode = 'FIXED'
_m.nonmanifold_merge_threshold = 0.0003
ob_cylinder.location = (0.0, 0.0, 0.0)
ob_cylinder.lineart.crease_threshold = 0.0
_m = ob_cylinder.modifiers.new('Solidify', 'SOLIDIFY')
_m.nonmanifold_thickness_mode = 'FIXED'
_m.nonmanifold_merge_threshold = 0.0003
ob_lamp.location = (4.076, 1.005, 5.904)
ob_lamp.rotation_euler = (0.6503, 0.05522, 1.866)
ob_lamp.lock_rotations_4d = False
ob_lamp.empty_display_type = 'ARROWS'
ob_lamp.color = (0.0, 0.0, 0.0, 0.0)
ob_lamp.lineart.crease_threshold = 0.0
ob_camera.location = (7.481, -6.508, 5.344)
ob_camera.rotation_euler = (1.109, 0.0, 0.8149)
ob_camera.lock_rotations_4d = False
ob_camera.empty_display_type = 'ARROWS'
ob_camera.color = (0.0, 0.0, 0.0, 0.0)
ob_camera.display_type = 'WIRE'
ob_camera.lineart.crease_threshold = 0.0

# ---- collection membership
col_collection_1.objects.link(ob_cylinder_001)
col_collection_1.objects.link(ob_cylinder)
col_collection_1.objects.link(ob_lamp)
col_collection_1.objects.link(ob_camera)

# ---- scene / render settings (as saved in the file)
scene.camera = ob_camera
scene.frame_start = 1; scene.frame_end = 250; scene.frame_set(1)
scene.render.engine = 'BLENDER_EEVEE_NEXT'
scene.render.resolution_percentage = 50
scene.render.dither_intensity = 0.0
scene.cycles.use_denoising = False
scene.cycles.samples = 128
scene.cycles.sampling_pattern = 'TABULATED_SOBOL'
scene.cycles.use_adaptive_sampling = False
scene.cycles.use_light_tree = False
scene.cycles.blur_glossy = 0.0
scene.cycles.sample_clamp_indirect = 0.0
scene.view_settings.view_transform = 'Standard'
bpy.context.view_layer.update()
